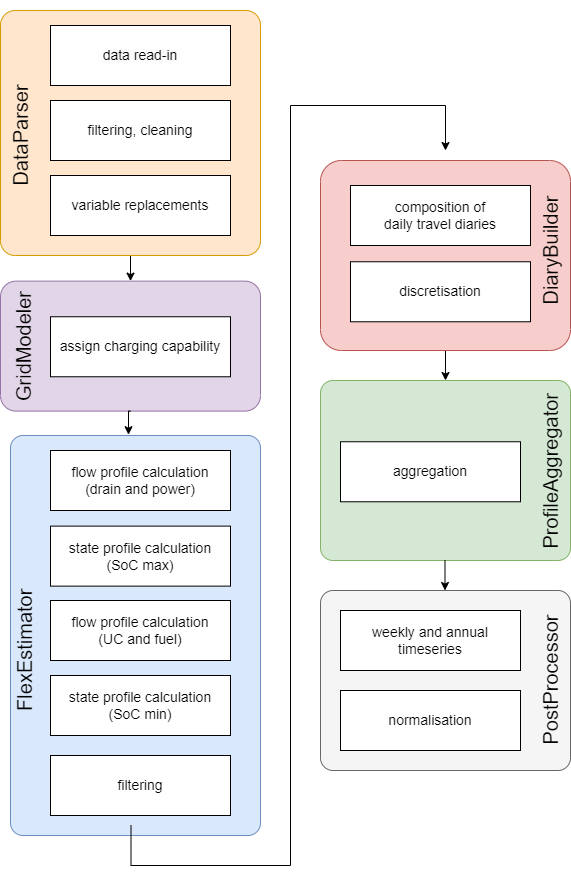

The diagram above was exported from draw.io. Its source (the exported page's mxGraphModel, read from the mxfile embedded in the PNG):
<mxGraphModel dx="2074" dy="1124" grid="1" gridSize="10" guides="1" tooltips="1" connect="1" arrows="1" fold="1" page="1" pageScale="1" pageWidth="827" pageHeight="1169" math="0" shadow="0">
  <root>
    <mxCell id="0" />
    <mxCell id="1" parent="0" />
    <mxCell id="gQ77w6AY0sd6o6wLbQjs-1" value="" style="rounded=1;whiteSpace=wrap;html=1;fillColor=#f5f5f5;strokeColor=#666666;arcSize=7;fontColor=#333333;" vertex="1" parent="1">
      <mxGeometry x="350" y="635" width="250" height="180" as="geometry" />
    </mxCell>
    <mxCell id="HGCUKCm3Jx_b27lc3u62-32" value="" style="rounded=1;whiteSpace=wrap;html=1;fillColor=#dae8fc;strokeColor=#6c8ebf;arcSize=5;" parent="1" vertex="1">
      <mxGeometry x="40" y="480" width="250" height="400" as="geometry" />
    </mxCell>
    <mxCell id="HGCUKCm3Jx_b27lc3u62-52" style="edgeStyle=orthogonalEdgeStyle;rounded=0;orthogonalLoop=1;jettySize=auto;html=1;fontSize=20;entryX=0.5;entryY=0;entryDx=0;entryDy=0;" parent="1" source="HGCUKCm3Jx_b27lc3u62-21" target="yWLFi-7v6lwdjs25CXLh-1" edge="1">
      <mxGeometry relative="1" as="geometry">
        <mxPoint x="635" y="474.37" as="targetPoint" />
      </mxGeometry>
    </mxCell>
    <mxCell id="HGCUKCm3Jx_b27lc3u62-21" value="" style="rounded=1;whiteSpace=wrap;html=1;fillColor=#f8cecc;strokeColor=#b85450;arcSize=11;" parent="1" vertex="1">
      <mxGeometry x="350" y="205" width="250" height="190" as="geometry" />
    </mxCell>
    <mxCell id="HGCUKCm3Jx_b27lc3u62-51" style="edgeStyle=orthogonalEdgeStyle;rounded=0;orthogonalLoop=1;jettySize=auto;html=1;fontSize=20;entryX=0.5;entryY=0;entryDx=0;entryDy=0;" parent="1" source="HGCUKCm3Jx_b27lc3u62-3" target="HGCUKCm3Jx_b27lc3u62-22" edge="1">
      <mxGeometry relative="1" as="geometry">
        <mxPoint x="190" y="570" as="targetPoint" />
      </mxGeometry>
    </mxCell>
    <mxCell id="HGCUKCm3Jx_b27lc3u62-3" value="" style="rounded=1;whiteSpace=wrap;html=1;fillColor=#ffe6cc;strokeColor=#d79b00;arcSize=6;" parent="1" vertex="1">
      <mxGeometry x="30" y="55" width="260" height="245" as="geometry" />
    </mxCell>
    <mxCell id="HGCUKCm3Jx_b27lc3u62-4" value="DataParser" style="text;html=1;strokeColor=none;fillColor=none;align=center;verticalAlign=middle;whiteSpace=wrap;rounded=0;fontSize=20;rotation=270;" parent="1" vertex="1">
      <mxGeometry x="-85" y="170" width="270" height="20" as="geometry" />
    </mxCell>
    <mxCell id="HGCUKCm3Jx_b27lc3u62-16" value="DiaryBuilder" style="text;html=1;strokeColor=none;fillColor=none;align=center;verticalAlign=middle;whiteSpace=wrap;rounded=0;fontSize=20;rotation=270;" parent="1" vertex="1">
      <mxGeometry x="480" y="285" width="200" height="20" as="geometry" />
    </mxCell>
    <mxCell id="HGCUKCm3Jx_b27lc3u62-22" value="" style="rounded=1;whiteSpace=wrap;html=1;fillColor=#e1d5e7;strokeColor=#9673a6;arcSize=12;" parent="1" vertex="1">
      <mxGeometry x="30" y="325.63" width="260" height="130" as="geometry" />
    </mxCell>
    <mxCell id="HGCUKCm3Jx_b27lc3u62-31" value="FlexEstimator" style="text;html=1;strokeColor=none;fillColor=none;align=center;verticalAlign=middle;whiteSpace=wrap;rounded=0;fontSize=20;rotation=270;" parent="1" vertex="1">
      <mxGeometry x="-160" y="685" width="427.5" height="20" as="geometry" />
    </mxCell>
    <mxCell id="HGCUKCm3Jx_b27lc3u62-50" value="GridModeler" style="text;html=1;strokeColor=none;fillColor=none;align=center;verticalAlign=middle;whiteSpace=wrap;rounded=0;fontSize=20;rotation=270;" parent="1" vertex="1">
      <mxGeometry x="5.620000000000001" y="381.26" width="96.25" height="20" as="geometry" />
    </mxCell>
    <mxCell id="yWLFi-7v6lwdjs25CXLh-1" value="" style="rounded=1;whiteSpace=wrap;html=1;fillColor=#d5e8d4;strokeColor=#82b366;arcSize=7;" parent="1" vertex="1">
      <mxGeometry x="350" y="425" width="250" height="180" as="geometry" />
    </mxCell>
    <mxCell id="yWLFi-7v6lwdjs25CXLh-2" value="ProfileAggregator" style="text;html=1;strokeColor=none;fillColor=none;align=center;verticalAlign=middle;whiteSpace=wrap;rounded=0;fontSize=20;rotation=270;" parent="1" vertex="1">
      <mxGeometry x="492.62" y="506.2599999999999" width="174.75" height="20" as="geometry" />
    </mxCell>
    <mxCell id="yWLFi-7v6lwdjs25CXLh-20" style="edgeStyle=orthogonalEdgeStyle;rounded=0;orthogonalLoop=1;jettySize=auto;html=1;fontSize=20;entryX=0.472;entryY=-0.002;entryDx=0;entryDy=0;entryPerimeter=0;exitX=0.5;exitY=1;exitDx=0;exitDy=0;" parent="1" source="HGCUKCm3Jx_b27lc3u62-22" target="HGCUKCm3Jx_b27lc3u62-32" edge="1">
      <mxGeometry relative="1" as="geometry">
        <mxPoint x="215" y="460" as="sourcePoint" />
        <mxPoint x="225" y="341" as="targetPoint" />
        <Array as="points" />
      </mxGeometry>
    </mxCell>
    <mxCell id="1KqdzW2bEXtgxiBD7hi3-1" value="&lt;span style=&quot;color: rgb(0, 0, 0); font-family: Helvetica; font-style: normal; font-variant-ligatures: normal; font-variant-caps: normal; font-weight: 400; letter-spacing: normal; orphans: 2; text-align: center; text-indent: 0px; text-transform: none; widows: 2; word-spacing: 0px; -webkit-text-stroke-width: 0px; background-color: rgb(251, 251, 251); text-decoration-thickness: initial; text-decoration-style: initial; text-decoration-color: initial; float: none; display: inline !important;&quot;&gt;&lt;font style=&quot;font-size: 14px;&quot;&gt;data read-in&lt;/font&gt;&lt;/span&gt;" style="rounded=0;whiteSpace=wrap;html=1;" parent="1" vertex="1">
      <mxGeometry x="80" y="70" width="180" height="60" as="geometry" />
    </mxCell>
    <mxCell id="1KqdzW2bEXtgxiBD7hi3-2" value="&lt;font style=&quot;font-size: 14px;&quot;&gt;filtering, cleaning&lt;/font&gt;" style="rounded=0;whiteSpace=wrap;html=1;" parent="1" vertex="1">
      <mxGeometry x="80" y="145" width="180" height="60" as="geometry" />
    </mxCell>
    <mxCell id="1KqdzW2bEXtgxiBD7hi3-3" value="&lt;font style=&quot;font-size: 14px;&quot;&gt;variable replacements&lt;/font&gt;" style="rounded=0;whiteSpace=wrap;html=1;" parent="1" vertex="1">
      <mxGeometry x="80" y="220" width="180" height="60" as="geometry" />
    </mxCell>
    <mxCell id="1KqdzW2bEXtgxiBD7hi3-4" value="&lt;font style=&quot;font-size: 14px;&quot;&gt;assign charging capability&lt;/font&gt;" style="rounded=0;whiteSpace=wrap;html=1;" parent="1" vertex="1">
      <mxGeometry x="80" y="361.26" width="180" height="60" as="geometry" />
    </mxCell>
    <mxCell id="1KqdzW2bEXtgxiBD7hi3-5" value="&lt;font style=&quot;font-size: 14px;&quot;&gt;flow profile calculation&lt;br&gt;(drain and power)&lt;/font&gt;" style="rounded=0;whiteSpace=wrap;html=1;" parent="1" vertex="1">
      <mxGeometry x="80" y="495" width="180" height="60" as="geometry" />
    </mxCell>
    <mxCell id="1KqdzW2bEXtgxiBD7hi3-6" value="&lt;font style=&quot;font-size: 14px;&quot;&gt;state profile calculation (SoC max)&lt;/font&gt;" style="rounded=0;whiteSpace=wrap;html=1;" parent="1" vertex="1">
      <mxGeometry x="80" y="570.63" width="180" height="60" as="geometry" />
    </mxCell>
    <mxCell id="1KqdzW2bEXtgxiBD7hi3-7" value="&lt;font style=&quot;font-size: 14px;&quot;&gt;flow profile calculation&lt;br&gt;(UC and fuel)&lt;/font&gt;" style="rounded=0;whiteSpace=wrap;html=1;" parent="1" vertex="1">
      <mxGeometry x="80" y="645" width="180" height="60" as="geometry" />
    </mxCell>
    <mxCell id="1KqdzW2bEXtgxiBD7hi3-8" value="&lt;font style=&quot;font-size: 14px;&quot;&gt;state profile calculation (SoC min)&lt;/font&gt;" style="rounded=0;whiteSpace=wrap;html=1;" parent="1" vertex="1">
      <mxGeometry x="80" y="720" width="180" height="60" as="geometry" />
    </mxCell>
    <mxCell id="1KqdzW2bEXtgxiBD7hi3-9" value="&lt;font style=&quot;font-size: 14px;&quot;&gt;filtering&lt;/font&gt;" style="rounded=0;whiteSpace=wrap;html=1;" parent="1" vertex="1">
      <mxGeometry x="80" y="800" width="180" height="60" as="geometry" />
    </mxCell>
    <mxCell id="1KqdzW2bEXtgxiBD7hi3-10" value="&lt;font style=&quot;font-size: 14px;&quot;&gt;composition of&lt;br&gt;daily travel diaries&lt;/font&gt;" style="rounded=0;whiteSpace=wrap;html=1;" parent="1" vertex="1">
      <mxGeometry x="380" y="230" width="180" height="60" as="geometry" />
    </mxCell>
    <mxCell id="1KqdzW2bEXtgxiBD7hi3-11" value="&lt;font style=&quot;font-size: 14px;&quot;&gt;discretisation&lt;/font&gt;" style="rounded=0;whiteSpace=wrap;html=1;" parent="1" vertex="1">
      <mxGeometry x="380" y="306.26" width="180" height="60" as="geometry" />
    </mxCell>
    <mxCell id="1KqdzW2bEXtgxiBD7hi3-12" value="&lt;font style=&quot;font-size: 14px;&quot;&gt;aggregation&lt;/font&gt;" style="rounded=0;whiteSpace=wrap;html=1;" parent="1" vertex="1">
      <mxGeometry x="370" y="486.26" width="180" height="60" as="geometry" />
    </mxCell>
    <mxCell id="1KqdzW2bEXtgxiBD7hi3-13" value="&lt;font style=&quot;font-size: 14px;&quot;&gt;weekly and annual timeseries&lt;/font&gt;" style="rounded=0;whiteSpace=wrap;html=1;" parent="1" vertex="1">
      <mxGeometry x="370" y="655" width="180" height="60" as="geometry" />
    </mxCell>
    <mxCell id="1KqdzW2bEXtgxiBD7hi3-14" value="&lt;font style=&quot;font-size: 14px;&quot;&gt;normalisation&lt;/font&gt;" style="rounded=0;whiteSpace=wrap;html=1;" parent="1" vertex="1">
      <mxGeometry x="370" y="735" width="180" height="60" as="geometry" />
    </mxCell>
    <mxCell id="1KqdzW2bEXtgxiBD7hi3-17" value="" style="edgeStyle=orthogonalEdgeStyle;rounded=0;orthogonalLoop=1;jettySize=auto;html=1;fontSize=20;entryX=0.5;entryY=0;entryDx=0;entryDy=0;exitX=0.482;exitY=0.999;exitDx=0;exitDy=0;exitPerimeter=0;" parent="1" edge="1">
      <mxGeometry relative="1" as="geometry">
        <mxPoint x="160.5" y="869.5999999999999" as="sourcePoint" />
        <mxPoint x="475" y="195" as="targetPoint" />
        <Array as="points">
          <mxPoint x="161" y="910" />
          <mxPoint x="320" y="910" />
          <mxPoint x="320" y="150" />
          <mxPoint x="475" y="150" />
        </Array>
      </mxGeometry>
    </mxCell>
    <mxCell id="gQ77w6AY0sd6o6wLbQjs-6" value="PostProcessor" style="text;html=1;strokeColor=none;fillColor=none;align=center;verticalAlign=middle;whiteSpace=wrap;rounded=0;fontSize=20;rotation=270;" vertex="1" parent="1">
      <mxGeometry x="492.62" y="707.5" width="174.75" height="35" as="geometry" />
    </mxCell>
    <mxCell id="gQ77w6AY0sd6o6wLbQjs-7" style="edgeStyle=orthogonalEdgeStyle;rounded=0;orthogonalLoop=1;jettySize=auto;html=1;fontSize=20;entryX=0.5;entryY=0;entryDx=0;entryDy=0;" edge="1" parent="1">
      <mxGeometry relative="1" as="geometry">
        <mxPoint x="474.5" y="635" as="targetPoint" />
        <mxPoint x="474.5" y="605" as="sourcePoint" />
      </mxGeometry>
    </mxCell>
  </root>
</mxGraphModel>